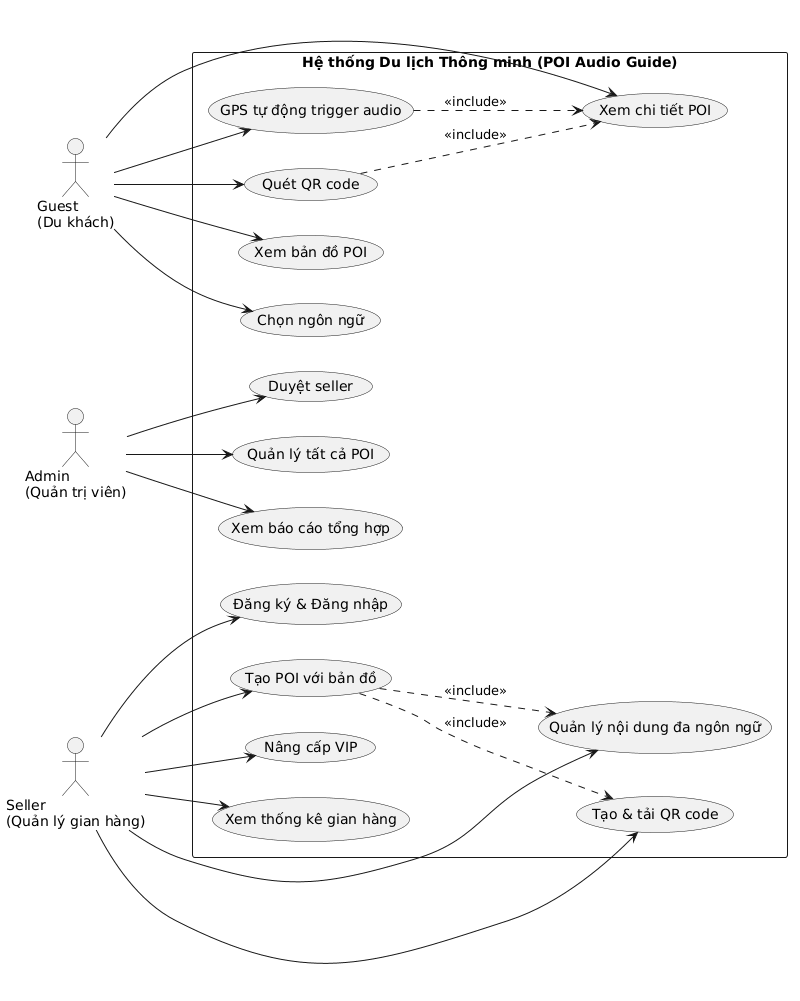

The diagram above was rendered by PlantUML. Its source (embedded in the PNG):
@startuml
left to right direction

actor "Guest\n(Du khách)" as Guest
actor "Seller\n(Quản lý gian hàng)" as Seller
actor "Admin\n(Quản trị viên)" as Admin

rectangle "Hệ thống Du lịch Thông minh (POI Audio Guide)" {

  ' Guest Use Cases
  (Chọn ngôn ngữ) as UC_G01
  (GPS tự động trigger audio) as UC_G02
  (Quét QR code) as UC_G03
  (Xem chi tiết POI) as UC_G04
  (Xem bản đồ POI) as UC_G05

  Guest --> UC_G01
  Guest --> UC_G02
  Guest --> UC_G03
  Guest --> UC_G04
  Guest --> UC_G05

  ' Seller Use Cases
  (Đăng ký & Đăng nhập) as UC_S01
  (Tạo POI với bản đồ) as UC_S02
  (Quản lý nội dung đa ngôn ngữ) as UC_S03
  (Tạo & tải QR code) as UC_S04
  (Nâng cấp VIP) as UC_S05
  (Xem thống kê gian hàng) as UC_S06

  Seller --> UC_S01
  Seller --> UC_S02
  Seller --> UC_S03
  Seller --> UC_S04
  Seller --> UC_S05
  Seller --> UC_S06

  ' Admin Use Cases
  (Duyệt seller) as UC_A01
  (Quản lý tất cả POI) as UC_A02
  (Xem báo cáo tổng hợp) as UC_A03

  Admin --> UC_A01
  Admin --> UC_A02
  Admin --> UC_A03
}

' Relationships
UC_G03 ..> UC_G04 : <<include>>
UC_G02 ..> UC_G04 : <<include>>
UC_S02 ..> UC_S04 : <<include>>
UC_S02 ..> UC_S03 : <<include>>
@enduml